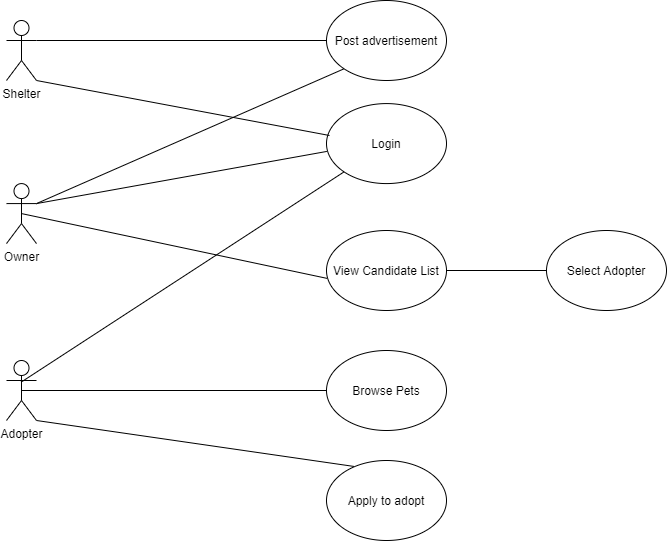

The diagram above was exported from draw.io. Its source (the exported page's mxGraphModel, read from the mxfile embedded in the PNG):
<mxGraphModel dx="2738" dy="547" grid="1" gridSize="10" guides="1" tooltips="1" connect="1" arrows="1" fold="1" page="1" pageScale="1" pageWidth="850" pageHeight="1100" math="0" shadow="0">
  <root>
    <mxCell id="0" />
    <mxCell id="1" parent="0" />
    <mxCell id="-3p8aT-YAIf1Hq_Jsw39-28" value="Owner" style="shape=umlActor;verticalLabelPosition=bottom;labelBackgroundColor=#ffffff;verticalAlign=top;html=1;" parent="1" vertex="1">
      <mxGeometry x="-1580" y="453.08000000000004" width="30" height="60" as="geometry" />
    </mxCell>
    <mxCell id="-3p8aT-YAIf1Hq_Jsw39-29" value="Adopter" style="shape=umlActor;verticalLabelPosition=bottom;labelBackgroundColor=#ffffff;verticalAlign=top;html=1;" parent="1" vertex="1">
      <mxGeometry x="-1580" y="630" width="30" height="60" as="geometry" />
    </mxCell>
    <mxCell id="-3p8aT-YAIf1Hq_Jsw39-31" value="Shelter" style="shape=umlActor;verticalLabelPosition=bottom;labelBackgroundColor=#ffffff;verticalAlign=top;html=1;" parent="1" vertex="1">
      <mxGeometry x="-1580" y="290" width="30" height="60" as="geometry" />
    </mxCell>
    <mxCell id="-3p8aT-YAIf1Hq_Jsw39-37" value="" style="endArrow=none;html=1;entryX=0;entryY=0.5;entryDx=0;entryDy=0;exitX=1;exitY=0.3333333333333333;exitDx=0;exitDy=0;exitPerimeter=0;" parent="1" source="-3p8aT-YAIf1Hq_Jsw39-31" target="-3p8aT-YAIf1Hq_Jsw39-39" edge="1">
      <mxGeometry width="50" height="50" relative="1" as="geometry">
        <mxPoint x="-1310" y="323.08" as="sourcePoint" />
        <mxPoint x="-1220" y="433.08" as="targetPoint" />
      </mxGeometry>
    </mxCell>
    <mxCell id="-3p8aT-YAIf1Hq_Jsw39-38" value="" style="endArrow=none;html=1;entryX=1;entryY=0.3333333333333333;entryDx=0;entryDy=0;entryPerimeter=0;exitX=0;exitY=1;exitDx=0;exitDy=0;" parent="1" source="-3p8aT-YAIf1Hq_Jsw39-39" target="-3p8aT-YAIf1Hq_Jsw39-28" edge="1">
      <mxGeometry width="50" height="50" relative="1" as="geometry">
        <mxPoint x="-1340" y="673.08" as="sourcePoint" />
        <mxPoint x="-1480" y="573.08" as="targetPoint" />
        <Array as="points" />
      </mxGeometry>
    </mxCell>
    <mxCell id="-3p8aT-YAIf1Hq_Jsw39-39" value="Post advertisement" style="ellipse;whiteSpace=wrap;html=1;" parent="1" vertex="1">
      <mxGeometry x="-1260" y="270" width="120" height="80" as="geometry" />
    </mxCell>
    <mxCell id="-3p8aT-YAIf1Hq_Jsw39-44" value="" style="endArrow=none;html=1;exitX=0.5;exitY=0.5;exitDx=0;exitDy=0;exitPerimeter=0;" parent="1" source="-3p8aT-YAIf1Hq_Jsw39-29" target="-3p8aT-YAIf1Hq_Jsw39-45" edge="1">
      <mxGeometry width="50" height="50" relative="1" as="geometry">
        <mxPoint x="-1630" y="643.08" as="sourcePoint" />
        <mxPoint x="-1620" y="633.08" as="targetPoint" />
      </mxGeometry>
    </mxCell>
    <mxCell id="-3p8aT-YAIf1Hq_Jsw39-45" value="Browse Pets" style="ellipse;whiteSpace=wrap;html=1;" parent="1" vertex="1">
      <mxGeometry x="-1260" y="620" width="120" height="80" as="geometry" />
    </mxCell>
    <mxCell id="-3p8aT-YAIf1Hq_Jsw39-57" value="" style="endArrow=none;html=1;entryX=1;entryY=1;entryDx=0;entryDy=0;entryPerimeter=0;exitX=0.228;exitY=0.074;exitDx=0;exitDy=0;exitPerimeter=0;" parent="1" source="-3p8aT-YAIf1Hq_Jsw39-66" target="-3p8aT-YAIf1Hq_Jsw39-29" edge="1">
      <mxGeometry width="50" height="50" relative="1" as="geometry">
        <mxPoint x="-1240" y="1083.08" as="sourcePoint" />
        <mxPoint x="-1570" y="1023.08" as="targetPoint" />
      </mxGeometry>
    </mxCell>
    <mxCell id="-3p8aT-YAIf1Hq_Jsw39-66" value="Apply to adopt" style="ellipse;whiteSpace=wrap;html=1;" parent="1" vertex="1">
      <mxGeometry x="-1260" y="730" width="120" height="80" as="geometry" />
    </mxCell>
    <mxCell id="-3p8aT-YAIf1Hq_Jsw39-69" value="" style="endArrow=none;html=1;exitX=0.5;exitY=0.5;exitDx=0;exitDy=0;exitPerimeter=0;entryX=0.003;entryY=0.598;entryDx=0;entryDy=0;entryPerimeter=0;" parent="1" source="-3p8aT-YAIf1Hq_Jsw39-28" target="-3p8aT-YAIf1Hq_Jsw39-70" edge="1">
      <mxGeometry width="50" height="50" relative="1" as="geometry">
        <mxPoint x="-1419.06" y="573.08" as="sourcePoint" />
        <mxPoint x="-1230" y="523.0799999999999" as="targetPoint" />
      </mxGeometry>
    </mxCell>
    <mxCell id="-3p8aT-YAIf1Hq_Jsw39-70" value="View Candidate List" style="ellipse;whiteSpace=wrap;html=1;" parent="1" vertex="1">
      <mxGeometry x="-1260" y="500" width="120" height="80" as="geometry" />
    </mxCell>
    <mxCell id="-3p8aT-YAIf1Hq_Jsw39-71" value="" style="endArrow=none;html=1;exitX=1;exitY=0.5;exitDx=0;exitDy=0;entryX=0;entryY=0.5;entryDx=0;entryDy=0;" parent="1" source="-3p8aT-YAIf1Hq_Jsw39-70" target="-3p8aT-YAIf1Hq_Jsw39-72" edge="1">
      <mxGeometry width="50" height="50" relative="1" as="geometry">
        <mxPoint x="-1070" y="613.08" as="sourcePoint" />
        <mxPoint x="-1070" y="573.08" as="targetPoint" />
      </mxGeometry>
    </mxCell>
    <mxCell id="-3p8aT-YAIf1Hq_Jsw39-72" value="Select Adopter" style="ellipse;whiteSpace=wrap;html=1;" parent="1" vertex="1">
      <mxGeometry x="-1040" y="500.00000000000006" width="120" height="80" as="geometry" />
    </mxCell>
    <mxCell id="C83-Cr3Jd5sFiAzyo2oz-1" value="Login" style="ellipse;whiteSpace=wrap;html=1;" parent="1" vertex="1">
      <mxGeometry x="-1260" y="373.08000000000004" width="120" height="80" as="geometry" />
    </mxCell>
    <mxCell id="C83-Cr3Jd5sFiAzyo2oz-2" value="" style="endArrow=none;html=1;exitX=1;exitY=0.3333333333333333;exitDx=0;exitDy=0;exitPerimeter=0;entryX=0.003;entryY=0.598;entryDx=0;entryDy=0;entryPerimeter=0;" parent="1" source="-3p8aT-YAIf1Hq_Jsw39-28" target="C83-Cr3Jd5sFiAzyo2oz-1" edge="1">
      <mxGeometry width="50" height="50" relative="1" as="geometry">
        <mxPoint x="-1550" y="473.0799999999999" as="sourcePoint" />
        <mxPoint x="-1259.64" y="520.9199999999998" as="targetPoint" />
      </mxGeometry>
    </mxCell>
    <mxCell id="7i7mXEHz4Ia238hkdxfc-1" value="" style="endArrow=none;html=1;entryX=0;entryY=1;entryDx=0;entryDy=0;exitX=0.493;exitY=0.359;exitDx=0;exitDy=0;exitPerimeter=0;" parent="1" source="-3p8aT-YAIf1Hq_Jsw39-29" target="C83-Cr3Jd5sFiAzyo2oz-1" edge="1">
      <mxGeometry width="50" height="50" relative="1" as="geometry">
        <mxPoint x="-1550" y="692.0799999999999" as="sourcePoint" />
        <mxPoint x="-1500" y="642.0799999999999" as="targetPoint" />
      </mxGeometry>
    </mxCell>
    <mxCell id="7i7mXEHz4Ia238hkdxfc-2" value="" style="endArrow=none;html=1;exitX=1;exitY=1;exitDx=0;exitDy=0;exitPerimeter=0;entryX=0.025;entryY=0.399;entryDx=0;entryDy=0;entryPerimeter=0;" parent="1" source="-3p8aT-YAIf1Hq_Jsw39-31" target="C83-Cr3Jd5sFiAzyo2oz-1" edge="1">
      <mxGeometry width="50" height="50" relative="1" as="geometry">
        <mxPoint x="-1630" y="443.08000000000004" as="sourcePoint" />
        <mxPoint x="-1580" y="393.08000000000004" as="targetPoint" />
      </mxGeometry>
    </mxCell>
  </root>
</mxGraphModel>